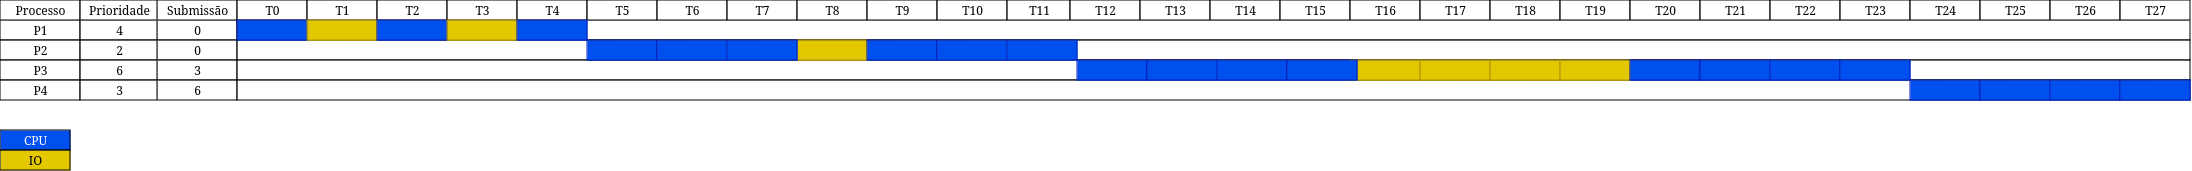

The diagram above was exported from draw.io. Its source (the exported page's mxGraphModel, read from the mxfile embedded in the PNG):
<mxGraphModel dx="3155" dy="1425" grid="1" gridSize="10" guides="1" tooltips="1" connect="1" arrows="1" fold="1" page="1" pageScale="1" pageWidth="850" pageHeight="1100" math="0" shadow="0">
  <root>
    <mxCell id="0" />
    <mxCell id="1" parent="0" />
    <mxCell id="woV14PDI1cNx_Ut3hstz-1" value="0" style="align=center;strokeColor=#000000;html=1;" vertex="1" parent="1">
      <mxGeometry x="547" y="160" width="80" height="20" as="geometry" />
    </mxCell>
    <mxCell id="woV14PDI1cNx_Ut3hstz-2" value="0" style="align=center;strokeColor=#000000;html=1;" vertex="1" parent="1">
      <mxGeometry x="547" y="180" width="80" height="20" as="geometry" />
    </mxCell>
    <mxCell id="woV14PDI1cNx_Ut3hstz-3" value="3" style="align=center;strokeColor=#000000;html=1;" vertex="1" parent="1">
      <mxGeometry x="547" y="200" width="80" height="20" as="geometry" />
    </mxCell>
    <mxCell id="woV14PDI1cNx_Ut3hstz-4" value="6" style="align=center;strokeColor=#000000;html=1;" vertex="1" parent="1">
      <mxGeometry x="547" y="220" width="80" height="20" as="geometry" />
    </mxCell>
    <mxCell id="woV14PDI1cNx_Ut3hstz-5" value="Submissão" style="strokeWidth=1;fontStyle=0;html=1;strokeColor=#000000;" vertex="1" parent="1">
      <mxGeometry x="547" y="140" width="80" height="20" as="geometry" />
    </mxCell>
    <mxCell id="woV14PDI1cNx_Ut3hstz-6" value="" style="align=left;strokeColor=#000000;html=1;" vertex="1" parent="1">
      <mxGeometry x="627" y="160" width="1953" height="20" as="geometry" />
    </mxCell>
    <mxCell id="woV14PDI1cNx_Ut3hstz-7" value="T0" style="strokeWidth=1;fontStyle=0;html=1;strokeColor=#000000;" vertex="1" parent="1">
      <mxGeometry x="627" y="140" width="70" height="20" as="geometry" />
    </mxCell>
    <mxCell id="woV14PDI1cNx_Ut3hstz-8" value="T1" style="strokeWidth=1;fontStyle=0;html=1;strokeColor=#000000;" vertex="1" parent="1">
      <mxGeometry x="697" y="140" width="70" height="20" as="geometry" />
    </mxCell>
    <mxCell id="woV14PDI1cNx_Ut3hstz-9" value="T2" style="strokeWidth=1;fontStyle=0;html=1;strokeColor=#000000;" vertex="1" parent="1">
      <mxGeometry x="767" y="140" width="70" height="20" as="geometry" />
    </mxCell>
    <mxCell id="woV14PDI1cNx_Ut3hstz-10" value="T3" style="strokeWidth=1;fontStyle=0;html=1;strokeColor=#000000;" vertex="1" parent="1">
      <mxGeometry x="837" y="140" width="70" height="20" as="geometry" />
    </mxCell>
    <mxCell id="woV14PDI1cNx_Ut3hstz-11" value="T4" style="strokeWidth=1;fontStyle=0;html=1;strokeColor=#000000;" vertex="1" parent="1">
      <mxGeometry x="907" y="140" width="70" height="20" as="geometry" />
    </mxCell>
    <mxCell id="woV14PDI1cNx_Ut3hstz-12" value="T5" style="strokeWidth=1;fontStyle=0;html=1;strokeColor=#000000;" vertex="1" parent="1">
      <mxGeometry x="977" y="140" width="70" height="20" as="geometry" />
    </mxCell>
    <mxCell id="woV14PDI1cNx_Ut3hstz-13" value="T6" style="strokeWidth=1;fontStyle=0;html=1;strokeColor=#000000;" vertex="1" parent="1">
      <mxGeometry x="1047" y="140" width="70" height="20" as="geometry" />
    </mxCell>
    <mxCell id="woV14PDI1cNx_Ut3hstz-14" value="T7" style="strokeWidth=1;fontStyle=0;html=1;strokeColor=#000000;" vertex="1" parent="1">
      <mxGeometry x="1117" y="140" width="70" height="20" as="geometry" />
    </mxCell>
    <mxCell id="woV14PDI1cNx_Ut3hstz-15" value="T8" style="strokeWidth=1;fontStyle=0;html=1;strokeColor=#000000;" vertex="1" parent="1">
      <mxGeometry x="1187" y="140" width="70" height="20" as="geometry" />
    </mxCell>
    <mxCell id="woV14PDI1cNx_Ut3hstz-16" value="T9" style="strokeWidth=1;fontStyle=0;html=1;strokeColor=#000000;" vertex="1" parent="1">
      <mxGeometry x="1257" y="140" width="70" height="20" as="geometry" />
    </mxCell>
    <mxCell id="woV14PDI1cNx_Ut3hstz-17" value="T10" style="strokeWidth=1;fontStyle=0;html=1;strokeColor=#000000;" vertex="1" parent="1">
      <mxGeometry x="1327" y="140" width="70" height="20" as="geometry" />
    </mxCell>
    <mxCell id="woV14PDI1cNx_Ut3hstz-18" value="T11" style="strokeWidth=1;fontStyle=0;html=1;strokeColor=#000000;" vertex="1" parent="1">
      <mxGeometry x="1397" y="140" width="63" height="20" as="geometry" />
    </mxCell>
    <mxCell id="woV14PDI1cNx_Ut3hstz-19" value="" style="align=left;strokeColor=#000000;html=1;" vertex="1" parent="1">
      <mxGeometry x="627" y="180" width="1953" height="20" as="geometry" />
    </mxCell>
    <mxCell id="woV14PDI1cNx_Ut3hstz-20" value="" style="align=left;strokeColor=#000000;html=1;" vertex="1" parent="1">
      <mxGeometry x="627" y="200" width="1953" height="20" as="geometry" />
    </mxCell>
    <mxCell id="woV14PDI1cNx_Ut3hstz-21" value="" style="align=left;strokeColor=#000000;html=1;" vertex="1" parent="1">
      <mxGeometry x="627" y="220" width="1953" height="20" as="geometry" />
    </mxCell>
    <mxCell id="woV14PDI1cNx_Ut3hstz-22" value="P1" style="align=center;strokeColor=#000000;html=1;" vertex="1" parent="1">
      <mxGeometry x="390" y="160" width="80" height="20" as="geometry" />
    </mxCell>
    <mxCell id="woV14PDI1cNx_Ut3hstz-23" value="P2" style="align=center;strokeColor=#000000;html=1;" vertex="1" parent="1">
      <mxGeometry x="390" y="180" width="80" height="20" as="geometry" />
    </mxCell>
    <mxCell id="woV14PDI1cNx_Ut3hstz-24" value="P3" style="align=center;strokeColor=#000000;html=1;" vertex="1" parent="1">
      <mxGeometry x="390" y="200" width="80" height="20" as="geometry" />
    </mxCell>
    <mxCell id="woV14PDI1cNx_Ut3hstz-25" value="P4" style="align=center;strokeColor=#000000;html=1;" vertex="1" parent="1">
      <mxGeometry x="390" y="220" width="80" height="20" as="geometry" />
    </mxCell>
    <mxCell id="woV14PDI1cNx_Ut3hstz-26" value="Processo" style="strokeWidth=1;fontStyle=0;html=1;strokeColor=#000000;" vertex="1" parent="1">
      <mxGeometry x="390" y="140" width="80" height="20" as="geometry" />
    </mxCell>
    <mxCell id="woV14PDI1cNx_Ut3hstz-27" value="4" style="align=center;strokeColor=#000000;html=1;" vertex="1" parent="1">
      <mxGeometry x="470" y="160" width="77" height="20" as="geometry" />
    </mxCell>
    <mxCell id="woV14PDI1cNx_Ut3hstz-28" value="2" style="align=center;strokeColor=#000000;html=1;" vertex="1" parent="1">
      <mxGeometry x="470" y="180" width="77" height="20" as="geometry" />
    </mxCell>
    <mxCell id="woV14PDI1cNx_Ut3hstz-29" value="6" style="align=center;strokeColor=#000000;html=1;" vertex="1" parent="1">
      <mxGeometry x="470" y="200" width="77" height="20" as="geometry" />
    </mxCell>
    <mxCell id="woV14PDI1cNx_Ut3hstz-30" value="3" style="align=center;strokeColor=#000000;html=1;" vertex="1" parent="1">
      <mxGeometry x="470" y="220" width="77" height="20" as="geometry" />
    </mxCell>
    <mxCell id="woV14PDI1cNx_Ut3hstz-31" value="Prioridade" style="strokeWidth=1;fontStyle=0;html=1;strokeColor=#000000;" vertex="1" parent="1">
      <mxGeometry x="470" y="140" width="77" height="20" as="geometry" />
    </mxCell>
    <mxCell id="woV14PDI1cNx_Ut3hstz-32" value="T12" style="strokeWidth=1;fontStyle=0;html=1;strokeColor=#000000;" vertex="1" parent="1">
      <mxGeometry x="1460" y="140" width="70" height="20" as="geometry" />
    </mxCell>
    <mxCell id="woV14PDI1cNx_Ut3hstz-33" value="T13" style="strokeWidth=1;fontStyle=0;html=1;strokeColor=#000000;" vertex="1" parent="1">
      <mxGeometry x="1530" y="140" width="70" height="20" as="geometry" />
    </mxCell>
    <mxCell id="woV14PDI1cNx_Ut3hstz-34" value="T14" style="strokeWidth=1;fontStyle=0;html=1;strokeColor=#000000;" vertex="1" parent="1">
      <mxGeometry x="1600" y="140" width="70" height="20" as="geometry" />
    </mxCell>
    <mxCell id="woV14PDI1cNx_Ut3hstz-35" value="T15" style="strokeWidth=1;fontStyle=0;html=1;strokeColor=#000000;" vertex="1" parent="1">
      <mxGeometry x="1670" y="140" width="70" height="20" as="geometry" />
    </mxCell>
    <mxCell id="woV14PDI1cNx_Ut3hstz-36" value="T16" style="strokeWidth=1;fontStyle=0;html=1;strokeColor=#000000;" vertex="1" parent="1">
      <mxGeometry x="1740" y="140" width="70" height="20" as="geometry" />
    </mxCell>
    <mxCell id="woV14PDI1cNx_Ut3hstz-37" value="T17" style="strokeWidth=1;fontStyle=0;html=1;strokeColor=#000000;" vertex="1" parent="1">
      <mxGeometry x="1810" y="140" width="70" height="20" as="geometry" />
    </mxCell>
    <mxCell id="woV14PDI1cNx_Ut3hstz-38" value="T18" style="strokeWidth=1;fontStyle=0;html=1;strokeColor=#000000;" vertex="1" parent="1">
      <mxGeometry x="1880" y="140" width="70" height="20" as="geometry" />
    </mxCell>
    <mxCell id="woV14PDI1cNx_Ut3hstz-39" value="CPU" style="strokeWidth=1;fontStyle=0;html=1;fillColor=#0050ef;fontColor=#ffffff;strokeColor=#000000;" vertex="1" parent="1">
      <mxGeometry x="390" y="270" width="70" height="20" as="geometry" />
    </mxCell>
    <mxCell id="woV14PDI1cNx_Ut3hstz-40" value="IO" style="strokeWidth=1;fontStyle=0;html=1;fillColor=#e3c800;fontColor=#000000;strokeColor=#000000;" vertex="1" parent="1">
      <mxGeometry x="390" y="290" width="70" height="20" as="geometry" />
    </mxCell>
    <mxCell id="ZI3t7xP2n7T8g4Okr0Bx-1" value="" style="strokeWidth=1;fontStyle=0;html=1;strokeColor=#001DBC;fillColor=#0050ef;fontColor=#ffffff;" vertex="1" parent="1">
      <mxGeometry x="627" y="160" width="70" height="20" as="geometry" />
    </mxCell>
    <mxCell id="ZI3t7xP2n7T8g4Okr0Bx-2" value="" style="strokeWidth=1;fontStyle=0;html=1;strokeColor=#B09500;fillColor=#e3c800;fontColor=#000000;" vertex="1" parent="1">
      <mxGeometry x="697" y="160" width="70" height="20" as="geometry" />
    </mxCell>
    <mxCell id="ZI3t7xP2n7T8g4Okr0Bx-3" value="" style="strokeWidth=1;fontStyle=0;html=1;strokeColor=#001DBC;fillColor=#0050ef;fontColor=#ffffff;" vertex="1" parent="1">
      <mxGeometry x="767" y="160" width="70" height="20" as="geometry" />
    </mxCell>
    <mxCell id="ZI3t7xP2n7T8g4Okr0Bx-4" value="" style="strokeWidth=1;fontStyle=0;html=1;strokeColor=#B09500;fillColor=#e3c800;fontColor=#000000;" vertex="1" parent="1">
      <mxGeometry x="837" y="160" width="70" height="20" as="geometry" />
    </mxCell>
    <mxCell id="ZI3t7xP2n7T8g4Okr0Bx-5" value="" style="strokeWidth=1;fontStyle=0;html=1;strokeColor=#001DBC;fillColor=#0050ef;fontColor=#ffffff;" vertex="1" parent="1">
      <mxGeometry x="907" y="160" width="70" height="20" as="geometry" />
    </mxCell>
    <mxCell id="ZI3t7xP2n7T8g4Okr0Bx-6" value="" style="strokeWidth=1;fontStyle=0;html=1;strokeColor=#001DBC;fillColor=#0050ef;fontColor=#ffffff;" vertex="1" parent="1">
      <mxGeometry x="977" y="180" width="70" height="20" as="geometry" />
    </mxCell>
    <mxCell id="ZI3t7xP2n7T8g4Okr0Bx-7" value="" style="strokeWidth=1;fontStyle=0;html=1;strokeColor=#B09500;fillColor=#e3c800;fontColor=#000000;" vertex="1" parent="1">
      <mxGeometry x="1187" y="180" width="70" height="20" as="geometry" />
    </mxCell>
    <mxCell id="ZI3t7xP2n7T8g4Okr0Bx-8" value="" style="strokeWidth=1;fontStyle=0;html=1;strokeColor=#001DBC;fillColor=#0050ef;fontColor=#ffffff;" vertex="1" parent="1">
      <mxGeometry x="1117" y="180" width="70" height="20" as="geometry" />
    </mxCell>
    <mxCell id="ZI3t7xP2n7T8g4Okr0Bx-9" value="" style="strokeWidth=1;fontStyle=0;html=1;strokeColor=#001DBC;fillColor=#0050ef;fontColor=#ffffff;" vertex="1" parent="1">
      <mxGeometry x="1047" y="180" width="70" height="20" as="geometry" />
    </mxCell>
    <mxCell id="ZI3t7xP2n7T8g4Okr0Bx-10" value="" style="strokeWidth=1;fontStyle=0;html=1;strokeColor=#001DBC;fillColor=#0050ef;fontColor=#ffffff;" vertex="1" parent="1">
      <mxGeometry x="1257" y="180" width="70" height="20" as="geometry" />
    </mxCell>
    <mxCell id="ZI3t7xP2n7T8g4Okr0Bx-11" value="" style="strokeWidth=1;fontStyle=0;html=1;strokeColor=#001DBC;fillColor=#0050ef;fontColor=#ffffff;" vertex="1" parent="1">
      <mxGeometry x="1397" y="180" width="70" height="20" as="geometry" />
    </mxCell>
    <mxCell id="ZI3t7xP2n7T8g4Okr0Bx-12" value="" style="strokeWidth=1;fontStyle=0;html=1;strokeColor=#001DBC;fillColor=#0050ef;fontColor=#ffffff;" vertex="1" parent="1">
      <mxGeometry x="1327" y="180" width="70" height="20" as="geometry" />
    </mxCell>
    <mxCell id="ZI3t7xP2n7T8g4Okr0Bx-13" value="" style="strokeWidth=1;fontStyle=0;html=1;strokeColor=#001DBC;fillColor=#0050ef;fontColor=#ffffff;" vertex="1" parent="1">
      <mxGeometry x="1467" y="200" width="70" height="20" as="geometry" />
    </mxCell>
    <mxCell id="ZI3t7xP2n7T8g4Okr0Bx-14" value="" style="strokeWidth=1;fontStyle=0;html=1;strokeColor=#001DBC;fillColor=#0050ef;fontColor=#ffffff;" vertex="1" parent="1">
      <mxGeometry x="1607" y="200" width="70" height="20" as="geometry" />
    </mxCell>
    <mxCell id="ZI3t7xP2n7T8g4Okr0Bx-15" value="" style="strokeWidth=1;fontStyle=0;html=1;strokeColor=#001DBC;fillColor=#0050ef;fontColor=#ffffff;" vertex="1" parent="1">
      <mxGeometry x="1537" y="200" width="70" height="20" as="geometry" />
    </mxCell>
    <mxCell id="ZI3t7xP2n7T8g4Okr0Bx-16" value="" style="strokeWidth=1;fontStyle=0;html=1;strokeColor=#B09500;fillColor=#e3c800;fontColor=#000000;" vertex="1" parent="1">
      <mxGeometry x="1740" y="200" width="70" height="20" as="geometry" />
    </mxCell>
    <mxCell id="ZI3t7xP2n7T8g4Okr0Bx-18" value="" style="strokeWidth=1;fontStyle=0;html=1;strokeColor=#001DBC;fillColor=#0050ef;fontColor=#ffffff;" vertex="1" parent="1">
      <mxGeometry x="1677" y="200" width="70" height="20" as="geometry" />
    </mxCell>
    <mxCell id="ZI3t7xP2n7T8g4Okr0Bx-19" value="" style="strokeWidth=1;fontStyle=0;html=1;strokeColor=#B09500;fillColor=#e3c800;fontColor=#000000;" vertex="1" parent="1">
      <mxGeometry x="1810" y="200" width="70" height="20" as="geometry" />
    </mxCell>
    <mxCell id="ZI3t7xP2n7T8g4Okr0Bx-20" value="" style="strokeWidth=1;fontStyle=0;html=1;strokeColor=#B09500;fillColor=#e3c800;fontColor=#000000;" vertex="1" parent="1">
      <mxGeometry x="1880" y="200" width="70" height="20" as="geometry" />
    </mxCell>
    <mxCell id="ZI3t7xP2n7T8g4Okr0Bx-21" value="&lt;div&gt;T19&lt;/div&gt;" style="strokeWidth=1;fontStyle=0;html=1;strokeColor=#000000;" vertex="1" parent="1">
      <mxGeometry x="1950" y="140" width="70" height="20" as="geometry" />
    </mxCell>
    <mxCell id="ZI3t7xP2n7T8g4Okr0Bx-22" value="T20" style="strokeWidth=1;fontStyle=0;html=1;strokeColor=#000000;" vertex="1" parent="1">
      <mxGeometry x="2020" y="140" width="70" height="20" as="geometry" />
    </mxCell>
    <mxCell id="ZI3t7xP2n7T8g4Okr0Bx-23" value="" style="strokeWidth=1;fontStyle=0;html=1;strokeColor=#B09500;fillColor=#e3c800;fontColor=#000000;" vertex="1" parent="1">
      <mxGeometry x="1950" y="200" width="70" height="20" as="geometry" />
    </mxCell>
    <mxCell id="ZI3t7xP2n7T8g4Okr0Bx-24" value="" style="strokeWidth=1;fontStyle=0;html=1;strokeColor=#001DBC;fillColor=#0050ef;fontColor=#ffffff;" vertex="1" parent="1">
      <mxGeometry x="2020" y="200" width="70" height="20" as="geometry" />
    </mxCell>
    <mxCell id="ZI3t7xP2n7T8g4Okr0Bx-25" value="" style="strokeWidth=1;fontStyle=0;html=1;strokeColor=#001DBC;fillColor=#0050ef;fontColor=#ffffff;" vertex="1" parent="1">
      <mxGeometry x="2160" y="200" width="70" height="20" as="geometry" />
    </mxCell>
    <mxCell id="ZI3t7xP2n7T8g4Okr0Bx-26" value="" style="strokeWidth=1;fontStyle=0;html=1;strokeColor=#001DBC;fillColor=#0050ef;fontColor=#ffffff;" vertex="1" parent="1">
      <mxGeometry x="2090" y="200" width="70" height="20" as="geometry" />
    </mxCell>
    <mxCell id="ZI3t7xP2n7T8g4Okr0Bx-27" value="" style="strokeWidth=1;fontStyle=0;html=1;strokeColor=#001DBC;fillColor=#0050ef;fontColor=#ffffff;" vertex="1" parent="1">
      <mxGeometry x="2230" y="200" width="70" height="20" as="geometry" />
    </mxCell>
    <mxCell id="ZI3t7xP2n7T8g4Okr0Bx-28" value="T21" style="strokeWidth=1;fontStyle=0;html=1;strokeColor=#000000;" vertex="1" parent="1">
      <mxGeometry x="2090" y="140" width="70" height="20" as="geometry" />
    </mxCell>
    <mxCell id="ZI3t7xP2n7T8g4Okr0Bx-29" value="T22" style="strokeWidth=1;fontStyle=0;html=1;strokeColor=#000000;" vertex="1" parent="1">
      <mxGeometry x="2160" y="140" width="70" height="20" as="geometry" />
    </mxCell>
    <mxCell id="ZI3t7xP2n7T8g4Okr0Bx-30" value="T23" style="strokeWidth=1;fontStyle=0;html=1;strokeColor=#000000;" vertex="1" parent="1">
      <mxGeometry x="2230" y="140" width="70" height="20" as="geometry" />
    </mxCell>
    <mxCell id="ZI3t7xP2n7T8g4Okr0Bx-31" value="T24" style="strokeWidth=1;fontStyle=0;html=1;strokeColor=#000000;" vertex="1" parent="1">
      <mxGeometry x="2300" y="140" width="70" height="20" as="geometry" />
    </mxCell>
    <mxCell id="ZI3t7xP2n7T8g4Okr0Bx-32" value="T25" style="strokeWidth=1;fontStyle=0;html=1;strokeColor=#000000;" vertex="1" parent="1">
      <mxGeometry x="2370" y="140" width="70" height="20" as="geometry" />
    </mxCell>
    <mxCell id="ZI3t7xP2n7T8g4Okr0Bx-33" value="T26" style="strokeWidth=1;fontStyle=0;html=1;strokeColor=#000000;" vertex="1" parent="1">
      <mxGeometry x="2440" y="140" width="70" height="20" as="geometry" />
    </mxCell>
    <mxCell id="ZI3t7xP2n7T8g4Okr0Bx-34" value="T27" style="strokeWidth=1;fontStyle=0;html=1;strokeColor=#000000;" vertex="1" parent="1">
      <mxGeometry x="2510" y="140" width="70" height="20" as="geometry" />
    </mxCell>
    <mxCell id="ZI3t7xP2n7T8g4Okr0Bx-35" value="" style="strokeWidth=1;fontStyle=0;html=1;strokeColor=#001DBC;fillColor=#0050ef;fontColor=#ffffff;" vertex="1" parent="1">
      <mxGeometry x="2300" y="220" width="70" height="20" as="geometry" />
    </mxCell>
    <mxCell id="ZI3t7xP2n7T8g4Okr0Bx-36" value="" style="strokeWidth=1;fontStyle=0;html=1;strokeColor=#001DBC;fillColor=#0050ef;fontColor=#ffffff;" vertex="1" parent="1">
      <mxGeometry x="2440" y="220" width="70" height="20" as="geometry" />
    </mxCell>
    <mxCell id="ZI3t7xP2n7T8g4Okr0Bx-37" value="" style="strokeWidth=1;fontStyle=0;html=1;strokeColor=#001DBC;fillColor=#0050ef;fontColor=#ffffff;" vertex="1" parent="1">
      <mxGeometry x="2370" y="220" width="70" height="20" as="geometry" />
    </mxCell>
    <mxCell id="ZI3t7xP2n7T8g4Okr0Bx-38" value="" style="strokeWidth=1;fontStyle=0;html=1;strokeColor=#001DBC;fillColor=#0050ef;fontColor=#ffffff;" vertex="1" parent="1">
      <mxGeometry x="2510" y="220" width="70" height="20" as="geometry" />
    </mxCell>
  </root>
</mxGraphModel>